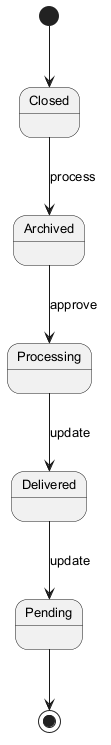

The diagram above was rendered by PlantUML. Its source (embedded in the PNG):
@startuml
skinparam backgroundColor #FFFFFF
skinparam classBackgroundColor #F1F8E9
skinparam classBorderColor #33691E
skinparam defaultFontSize 13
[*] --> Closed
Closed --> Archived : process
Archived --> Processing : approve
Processing --> Delivered : update
Delivered --> Pending : update
Pending --> [*]
@enduml